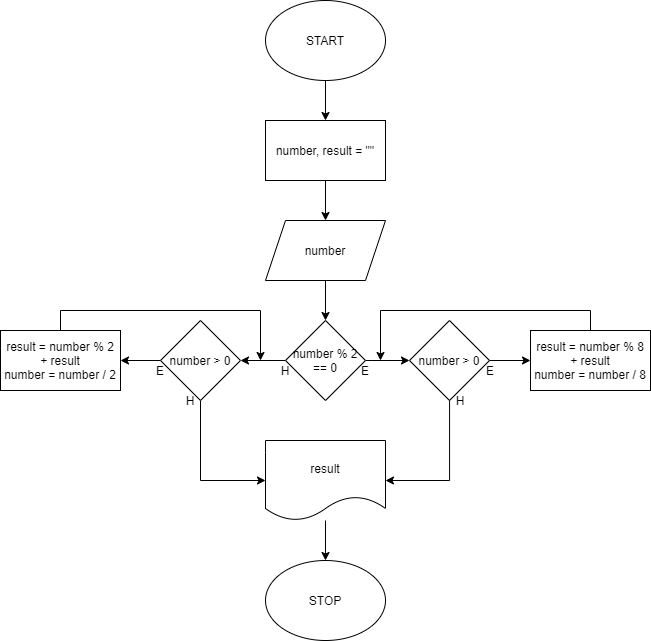

The diagram above was exported from draw.io. Its source (the exported page's mxGraphModel, read from the mxfile embedded in the PNG):
<mxGraphModel dx="1002" dy="628" grid="1" gridSize="10" guides="1" tooltips="1" connect="1" arrows="1" fold="1" page="1" pageScale="1" pageWidth="850" pageHeight="1100" math="0" shadow="0">
  <root>
    <mxCell id="0" />
    <mxCell id="1" parent="0" />
    <mxCell id="uGl9izMZ99gcYVm2GILh-11" style="edgeStyle=orthogonalEdgeStyle;rounded=0;orthogonalLoop=1;jettySize=auto;html=1;entryX=0.5;entryY=0;entryDx=0;entryDy=0;" parent="1" source="uGl9izMZ99gcYVm2GILh-1" target="uGl9izMZ99gcYVm2GILh-2" edge="1">
      <mxGeometry relative="1" as="geometry" />
    </mxCell>
    <mxCell id="uGl9izMZ99gcYVm2GILh-1" value="START" style="ellipse;whiteSpace=wrap;html=1;" parent="1" vertex="1">
      <mxGeometry x="365" width="120" height="80" as="geometry" />
    </mxCell>
    <mxCell id="uGl9izMZ99gcYVm2GILh-12" style="edgeStyle=orthogonalEdgeStyle;rounded=0;orthogonalLoop=1;jettySize=auto;html=1;" parent="1" target="uGl9izMZ99gcYVm2GILh-3" edge="1">
      <mxGeometry relative="1" as="geometry">
        <mxPoint x="425" y="280" as="sourcePoint" />
      </mxGeometry>
    </mxCell>
    <mxCell id="d583doVO8bOeoWh7Vi-T-2" style="edgeStyle=orthogonalEdgeStyle;rounded=0;orthogonalLoop=1;jettySize=auto;html=1;entryX=0.5;entryY=0;entryDx=0;entryDy=0;" edge="1" parent="1" source="uGl9izMZ99gcYVm2GILh-2" target="d583doVO8bOeoWh7Vi-T-1">
      <mxGeometry relative="1" as="geometry" />
    </mxCell>
    <mxCell id="uGl9izMZ99gcYVm2GILh-2" value="number, result = &quot;&quot;" style="rounded=0;whiteSpace=wrap;html=1;" parent="1" vertex="1">
      <mxGeometry x="365" y="120" width="120" height="60" as="geometry" />
    </mxCell>
    <mxCell id="uGl9izMZ99gcYVm2GILh-13" style="edgeStyle=orthogonalEdgeStyle;rounded=0;orthogonalLoop=1;jettySize=auto;html=1;entryX=0;entryY=0.5;entryDx=0;entryDy=0;" parent="1" source="uGl9izMZ99gcYVm2GILh-3" target="uGl9izMZ99gcYVm2GILh-5" edge="1">
      <mxGeometry relative="1" as="geometry" />
    </mxCell>
    <mxCell id="uGl9izMZ99gcYVm2GILh-17" style="edgeStyle=orthogonalEdgeStyle;rounded=0;orthogonalLoop=1;jettySize=auto;html=1;entryX=1;entryY=0.5;entryDx=0;entryDy=0;" parent="1" source="uGl9izMZ99gcYVm2GILh-3" target="uGl9izMZ99gcYVm2GILh-9" edge="1">
      <mxGeometry relative="1" as="geometry" />
    </mxCell>
    <mxCell id="uGl9izMZ99gcYVm2GILh-3" value="number % 2 == 0" style="rhombus;whiteSpace=wrap;html=1;" parent="1" vertex="1">
      <mxGeometry x="385" y="320" width="80" height="80" as="geometry" />
    </mxCell>
    <mxCell id="uGl9izMZ99gcYVm2GILh-14" style="edgeStyle=orthogonalEdgeStyle;rounded=0;orthogonalLoop=1;jettySize=auto;html=1;entryX=0;entryY=0.5;entryDx=0;entryDy=0;" parent="1" source="uGl9izMZ99gcYVm2GILh-5" target="uGl9izMZ99gcYVm2GILh-6" edge="1">
      <mxGeometry relative="1" as="geometry" />
    </mxCell>
    <mxCell id="uGl9izMZ99gcYVm2GILh-20" style="edgeStyle=orthogonalEdgeStyle;rounded=0;orthogonalLoop=1;jettySize=auto;html=1;entryX=1;entryY=0.5;entryDx=0;entryDy=0;" parent="1" source="uGl9izMZ99gcYVm2GILh-5" target="uGl9izMZ99gcYVm2GILh-8" edge="1">
      <mxGeometry relative="1" as="geometry">
        <Array as="points">
          <mxPoint x="549" y="480" />
        </Array>
      </mxGeometry>
    </mxCell>
    <mxCell id="uGl9izMZ99gcYVm2GILh-5" value="number &amp;gt; 0" style="rhombus;whiteSpace=wrap;html=1;" parent="1" vertex="1">
      <mxGeometry x="509" y="320" width="80" height="80" as="geometry" />
    </mxCell>
    <mxCell id="uGl9izMZ99gcYVm2GILh-15" style="edgeStyle=orthogonalEdgeStyle;rounded=0;orthogonalLoop=1;jettySize=auto;html=1;" parent="1" source="uGl9izMZ99gcYVm2GILh-6" edge="1">
      <mxGeometry relative="1" as="geometry">
        <mxPoint x="480" y="360" as="targetPoint" />
        <Array as="points">
          <mxPoint x="690" y="310" />
          <mxPoint x="480" y="310" />
        </Array>
      </mxGeometry>
    </mxCell>
    <mxCell id="uGl9izMZ99gcYVm2GILh-6" value="result = number % 8 + result&lt;br&gt;number = number / 8" style="rounded=0;whiteSpace=wrap;html=1;" parent="1" vertex="1">
      <mxGeometry x="630" y="330" width="120" height="60" as="geometry" />
    </mxCell>
    <mxCell id="uGl9izMZ99gcYVm2GILh-19" style="edgeStyle=orthogonalEdgeStyle;rounded=0;orthogonalLoop=1;jettySize=auto;html=1;" parent="1" source="uGl9izMZ99gcYVm2GILh-7" edge="1">
      <mxGeometry relative="1" as="geometry">
        <mxPoint x="360" y="360" as="targetPoint" />
        <Array as="points">
          <mxPoint x="160" y="310" />
          <mxPoint x="360" y="310" />
        </Array>
      </mxGeometry>
    </mxCell>
    <mxCell id="uGl9izMZ99gcYVm2GILh-7" value="result = number % 2 + result&lt;br&gt;number = number / 2" style="rounded=0;whiteSpace=wrap;html=1;gradientColor=#ffffff;" parent="1" vertex="1">
      <mxGeometry x="100" y="330" width="120" height="60" as="geometry" />
    </mxCell>
    <mxCell id="uGl9izMZ99gcYVm2GILh-22" style="edgeStyle=orthogonalEdgeStyle;rounded=0;orthogonalLoop=1;jettySize=auto;html=1;entryX=0.5;entryY=0;entryDx=0;entryDy=0;" parent="1" source="uGl9izMZ99gcYVm2GILh-8" target="uGl9izMZ99gcYVm2GILh-10" edge="1">
      <mxGeometry relative="1" as="geometry" />
    </mxCell>
    <mxCell id="uGl9izMZ99gcYVm2GILh-8" value="result" style="shape=document;whiteSpace=wrap;html=1;boundedLbl=1;gradientColor=#ffffff;" parent="1" vertex="1">
      <mxGeometry x="365" y="440" width="120" height="80" as="geometry" />
    </mxCell>
    <mxCell id="uGl9izMZ99gcYVm2GILh-18" style="edgeStyle=orthogonalEdgeStyle;rounded=0;orthogonalLoop=1;jettySize=auto;html=1;entryX=1;entryY=0.5;entryDx=0;entryDy=0;" parent="1" source="uGl9izMZ99gcYVm2GILh-9" target="uGl9izMZ99gcYVm2GILh-7" edge="1">
      <mxGeometry relative="1" as="geometry" />
    </mxCell>
    <mxCell id="uGl9izMZ99gcYVm2GILh-21" style="edgeStyle=orthogonalEdgeStyle;rounded=0;orthogonalLoop=1;jettySize=auto;html=1;entryX=0;entryY=0.5;entryDx=0;entryDy=0;" parent="1" source="uGl9izMZ99gcYVm2GILh-9" target="uGl9izMZ99gcYVm2GILh-8" edge="1">
      <mxGeometry relative="1" as="geometry">
        <Array as="points">
          <mxPoint x="300" y="480" />
        </Array>
      </mxGeometry>
    </mxCell>
    <mxCell id="uGl9izMZ99gcYVm2GILh-9" value="number &amp;gt; 0" style="rhombus;whiteSpace=wrap;html=1;" parent="1" vertex="1">
      <mxGeometry x="260" y="320" width="80" height="80" as="geometry" />
    </mxCell>
    <mxCell id="uGl9izMZ99gcYVm2GILh-10" value="STOP" style="ellipse;whiteSpace=wrap;html=1;" parent="1" vertex="1">
      <mxGeometry x="365" y="560" width="120" height="80" as="geometry" />
    </mxCell>
    <mxCell id="uGl9izMZ99gcYVm2GILh-23" value="E" style="text;html=1;strokeColor=none;fillColor=none;align=center;verticalAlign=middle;whiteSpace=wrap;rounded=0;" parent="1" vertex="1">
      <mxGeometry x="445" y="360" width="40" height="20" as="geometry" />
    </mxCell>
    <mxCell id="uGl9izMZ99gcYVm2GILh-24" value="E" style="text;html=1;strokeColor=none;fillColor=none;align=center;verticalAlign=middle;whiteSpace=wrap;rounded=0;" parent="1" vertex="1">
      <mxGeometry x="570" y="360" width="40" height="20" as="geometry" />
    </mxCell>
    <mxCell id="uGl9izMZ99gcYVm2GILh-25" value="H" style="text;html=1;strokeColor=none;fillColor=none;align=center;verticalAlign=middle;whiteSpace=wrap;rounded=0;" parent="1" vertex="1">
      <mxGeometry x="540" y="390" width="40" height="20" as="geometry" />
    </mxCell>
    <mxCell id="uGl9izMZ99gcYVm2GILh-26" value="H" style="text;html=1;strokeColor=none;fillColor=none;align=center;verticalAlign=middle;whiteSpace=wrap;rounded=0;" parent="1" vertex="1">
      <mxGeometry x="365" y="360" width="40" height="20" as="geometry" />
    </mxCell>
    <mxCell id="uGl9izMZ99gcYVm2GILh-27" value="E" style="text;html=1;strokeColor=none;fillColor=none;align=center;verticalAlign=middle;whiteSpace=wrap;rounded=0;" parent="1" vertex="1">
      <mxGeometry x="240" y="360" width="40" height="20" as="geometry" />
    </mxCell>
    <mxCell id="uGl9izMZ99gcYVm2GILh-28" value="H" style="text;html=1;strokeColor=none;fillColor=none;align=center;verticalAlign=middle;whiteSpace=wrap;rounded=0;" parent="1" vertex="1">
      <mxGeometry x="270" y="390" width="40" height="20" as="geometry" />
    </mxCell>
    <mxCell id="d583doVO8bOeoWh7Vi-T-1" value="number" style="shape=parallelogram;perimeter=parallelogramPerimeter;whiteSpace=wrap;html=1;fixedSize=1;" vertex="1" parent="1">
      <mxGeometry x="365" y="220" width="120" height="60" as="geometry" />
    </mxCell>
  </root>
</mxGraphModel>